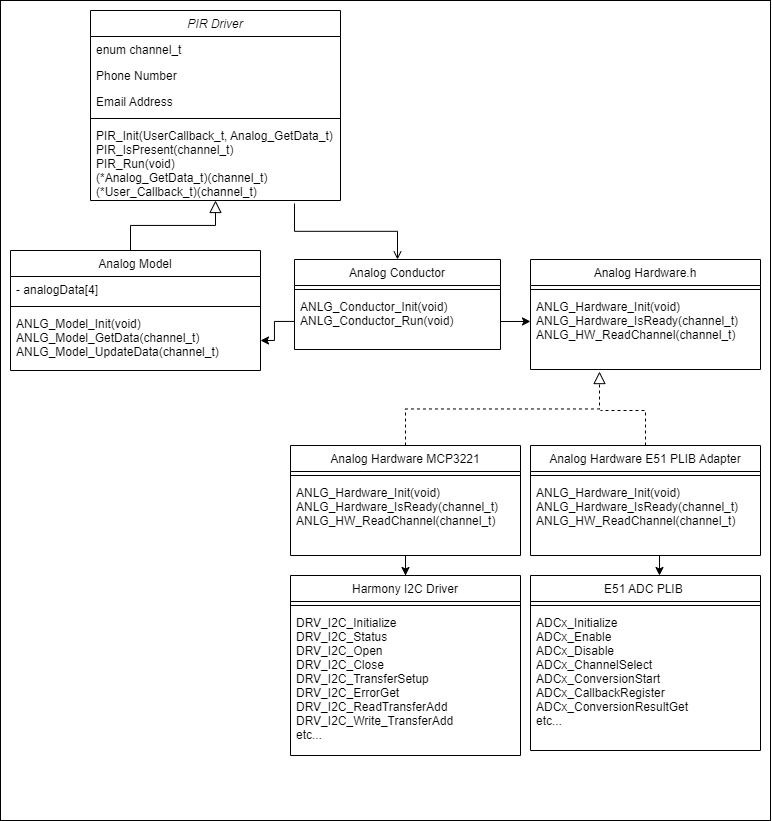

The diagram above was exported from draw.io. Its source (the exported page's mxGraphModel, read from the mxfile embedded in the PNG):
<mxGraphModel dx="1405" dy="958" grid="1" gridSize="10" guides="1" tooltips="1" connect="1" arrows="1" fold="1" page="1" pageScale="1" pageWidth="827" pageHeight="1169" math="0" shadow="0">
  <root>
    <mxCell id="WIyWlLk6GJQsqaUBKTNV-0" />
    <mxCell id="WIyWlLk6GJQsqaUBKTNV-1" parent="WIyWlLk6GJQsqaUBKTNV-0" />
    <mxCell id="oJfcwJx9fNT-0sXFsB0b-14" value="" style="rounded=0;whiteSpace=wrap;html=1;" vertex="1" parent="WIyWlLk6GJQsqaUBKTNV-1">
      <mxGeometry x="40" y="110" width="770" height="820" as="geometry" />
    </mxCell>
    <mxCell id="zkfFHV4jXpPFQw0GAbJ--0" value="PIR Driver" style="swimlane;fontStyle=2;align=center;verticalAlign=top;childLayout=stackLayout;horizontal=1;startSize=26;horizontalStack=0;resizeParent=1;resizeLast=0;collapsible=1;marginBottom=0;rounded=0;shadow=0;strokeWidth=1;" parent="WIyWlLk6GJQsqaUBKTNV-1" vertex="1">
      <mxGeometry x="130" y="120" width="250" height="190" as="geometry">
        <mxRectangle x="230" y="140" width="160" height="26" as="alternateBounds" />
      </mxGeometry>
    </mxCell>
    <mxCell id="zkfFHV4jXpPFQw0GAbJ--1" value="enum channel_t" style="text;align=left;verticalAlign=top;spacingLeft=4;spacingRight=4;overflow=hidden;rotatable=0;points=[[0,0.5],[1,0.5]];portConstraint=eastwest;" parent="zkfFHV4jXpPFQw0GAbJ--0" vertex="1">
      <mxGeometry y="26" width="250" height="26" as="geometry" />
    </mxCell>
    <mxCell id="zkfFHV4jXpPFQw0GAbJ--2" value="Phone Number" style="text;align=left;verticalAlign=top;spacingLeft=4;spacingRight=4;overflow=hidden;rotatable=0;points=[[0,0.5],[1,0.5]];portConstraint=eastwest;rounded=0;shadow=0;html=0;" parent="zkfFHV4jXpPFQw0GAbJ--0" vertex="1">
      <mxGeometry y="52" width="250" height="26" as="geometry" />
    </mxCell>
    <mxCell id="zkfFHV4jXpPFQw0GAbJ--3" value="Email Address" style="text;align=left;verticalAlign=top;spacingLeft=4;spacingRight=4;overflow=hidden;rotatable=0;points=[[0,0.5],[1,0.5]];portConstraint=eastwest;rounded=0;shadow=0;html=0;" parent="zkfFHV4jXpPFQw0GAbJ--0" vertex="1">
      <mxGeometry y="78" width="250" height="26" as="geometry" />
    </mxCell>
    <mxCell id="zkfFHV4jXpPFQw0GAbJ--4" value="" style="line;html=1;strokeWidth=1;align=left;verticalAlign=middle;spacingTop=-1;spacingLeft=3;spacingRight=3;rotatable=0;labelPosition=right;points=[];portConstraint=eastwest;" parent="zkfFHV4jXpPFQw0GAbJ--0" vertex="1">
      <mxGeometry y="104" width="250" height="8" as="geometry" />
    </mxCell>
    <mxCell id="zkfFHV4jXpPFQw0GAbJ--5" value="PIR_Init(UserCallback_t, Analog_GetData_t)&#10;PIR_IsPresent(channel_t)&#10;PIR_Run(void)&#10;(*Analog_GetData_t)(channel_t)&#10;(*User_Callback_t)(channel_t)" style="text;align=left;verticalAlign=top;spacingLeft=4;spacingRight=4;overflow=hidden;rotatable=0;points=[[0,0.5],[1,0.5]];portConstraint=eastwest;" parent="zkfFHV4jXpPFQw0GAbJ--0" vertex="1">
      <mxGeometry y="112" width="250" height="78" as="geometry" />
    </mxCell>
    <mxCell id="zkfFHV4jXpPFQw0GAbJ--12" value="" style="endArrow=block;endSize=10;endFill=0;shadow=0;strokeWidth=1;rounded=0;edgeStyle=elbowEdgeStyle;elbow=vertical;" parent="WIyWlLk6GJQsqaUBKTNV-1" target="zkfFHV4jXpPFQw0GAbJ--0" edge="1">
      <mxGeometry width="160" relative="1" as="geometry">
        <mxPoint x="170" y="360" as="sourcePoint" />
        <mxPoint x="200" y="203" as="targetPoint" />
      </mxGeometry>
    </mxCell>
    <mxCell id="zkfFHV4jXpPFQw0GAbJ--17" value="Analog Conductor" style="swimlane;fontStyle=0;align=center;verticalAlign=top;childLayout=stackLayout;horizontal=1;startSize=26;horizontalStack=0;resizeParent=1;resizeLast=0;collapsible=1;marginBottom=0;rounded=0;shadow=0;strokeWidth=1;" parent="WIyWlLk6GJQsqaUBKTNV-1" vertex="1">
      <mxGeometry x="334" y="369" width="206" height="90" as="geometry">
        <mxRectangle x="550" y="140" width="160" height="26" as="alternateBounds" />
      </mxGeometry>
    </mxCell>
    <mxCell id="zkfFHV4jXpPFQw0GAbJ--23" value="" style="line;html=1;strokeWidth=1;align=left;verticalAlign=middle;spacingTop=-1;spacingLeft=3;spacingRight=3;rotatable=0;labelPosition=right;points=[];portConstraint=eastwest;" parent="zkfFHV4jXpPFQw0GAbJ--17" vertex="1">
      <mxGeometry y="26" width="206" height="8" as="geometry" />
    </mxCell>
    <mxCell id="zkfFHV4jXpPFQw0GAbJ--24" value="ANLG_Conductor_Init(void)&#10;ANLG_Conductor_Run(void)" style="text;align=left;verticalAlign=top;spacingLeft=4;spacingRight=4;overflow=hidden;rotatable=0;points=[[0,0.5],[1,0.5]];portConstraint=eastwest;" parent="zkfFHV4jXpPFQw0GAbJ--17" vertex="1">
      <mxGeometry y="34" width="206" height="56" as="geometry" />
    </mxCell>
    <mxCell id="zkfFHV4jXpPFQw0GAbJ--26" value="" style="endArrow=open;shadow=0;strokeWidth=1;rounded=0;endFill=1;edgeStyle=elbowEdgeStyle;elbow=vertical;exitX=0.816;exitY=1.038;exitDx=0;exitDy=0;exitPerimeter=0;" parent="WIyWlLk6GJQsqaUBKTNV-1" source="zkfFHV4jXpPFQw0GAbJ--5" target="zkfFHV4jXpPFQw0GAbJ--17" edge="1">
      <mxGeometry x="0.5" y="41" relative="1" as="geometry">
        <mxPoint x="380" y="192" as="sourcePoint" />
        <mxPoint x="540" y="192" as="targetPoint" />
        <mxPoint x="-40" y="32" as="offset" />
      </mxGeometry>
    </mxCell>
    <mxCell id="oJfcwJx9fNT-0sXFsB0b-1" value="Analog Hardware.h" style="swimlane;fontStyle=0;align=center;verticalAlign=top;childLayout=stackLayout;horizontal=1;startSize=26;horizontalStack=0;resizeParent=1;resizeLast=0;collapsible=1;marginBottom=0;rounded=0;shadow=0;strokeWidth=1;" vertex="1" parent="WIyWlLk6GJQsqaUBKTNV-1">
      <mxGeometry x="570" y="369" width="230" height="110" as="geometry">
        <mxRectangle x="550" y="140" width="160" height="26" as="alternateBounds" />
      </mxGeometry>
    </mxCell>
    <mxCell id="oJfcwJx9fNT-0sXFsB0b-7" value="" style="line;html=1;strokeWidth=1;align=left;verticalAlign=middle;spacingTop=-1;spacingLeft=3;spacingRight=3;rotatable=0;labelPosition=right;points=[];portConstraint=eastwest;" vertex="1" parent="oJfcwJx9fNT-0sXFsB0b-1">
      <mxGeometry y="26" width="230" height="8" as="geometry" />
    </mxCell>
    <mxCell id="oJfcwJx9fNT-0sXFsB0b-8" value="ANLG_Hardware_Init(void)&#10;ANLG_Hardware_IsReady(channel_t)&#10;ANLG_HW_ReadChannel(channel_t)" style="text;align=left;verticalAlign=top;spacingLeft=4;spacingRight=4;overflow=hidden;rotatable=0;points=[[0,0.5],[1,0.5]];portConstraint=eastwest;" vertex="1" parent="oJfcwJx9fNT-0sXFsB0b-1">
      <mxGeometry y="34" width="230" height="76" as="geometry" />
    </mxCell>
    <mxCell id="oJfcwJx9fNT-0sXFsB0b-15" style="edgeStyle=orthogonalEdgeStyle;rounded=0;orthogonalLoop=1;jettySize=auto;html=1;exitX=1;exitY=0.5;exitDx=0;exitDy=0;entryX=0;entryY=0.368;entryDx=0;entryDy=0;entryPerimeter=0;" edge="1" parent="WIyWlLk6GJQsqaUBKTNV-1" source="zkfFHV4jXpPFQw0GAbJ--24" target="oJfcwJx9fNT-0sXFsB0b-8">
      <mxGeometry relative="1" as="geometry" />
    </mxCell>
    <mxCell id="oJfcwJx9fNT-0sXFsB0b-16" value="Analog Model" style="swimlane;fontStyle=0;align=center;verticalAlign=top;childLayout=stackLayout;horizontal=1;startSize=26;horizontalStack=0;resizeParent=1;resizeLast=0;collapsible=1;marginBottom=0;rounded=0;shadow=0;strokeWidth=1;" vertex="1" parent="WIyWlLk6GJQsqaUBKTNV-1">
      <mxGeometry x="50" y="360" width="250" height="120" as="geometry">
        <mxRectangle x="230" y="140" width="160" height="26" as="alternateBounds" />
      </mxGeometry>
    </mxCell>
    <mxCell id="oJfcwJx9fNT-0sXFsB0b-17" value="- analogData[4]" style="text;align=left;verticalAlign=top;spacingLeft=4;spacingRight=4;overflow=hidden;rotatable=0;points=[[0,0.5],[1,0.5]];portConstraint=eastwest;" vertex="1" parent="oJfcwJx9fNT-0sXFsB0b-16">
      <mxGeometry y="26" width="250" height="26" as="geometry" />
    </mxCell>
    <mxCell id="oJfcwJx9fNT-0sXFsB0b-20" value="" style="line;html=1;strokeWidth=1;align=left;verticalAlign=middle;spacingTop=-1;spacingLeft=3;spacingRight=3;rotatable=0;labelPosition=right;points=[];portConstraint=eastwest;" vertex="1" parent="oJfcwJx9fNT-0sXFsB0b-16">
      <mxGeometry y="52" width="250" height="8" as="geometry" />
    </mxCell>
    <mxCell id="oJfcwJx9fNT-0sXFsB0b-21" value="ANLG_Model_Init(void)&#10;ANLG_Model_GetData(channel_t)&#10;ANLG_Model_UpdateData(channel_t)" style="text;align=left;verticalAlign=top;spacingLeft=4;spacingRight=4;overflow=hidden;rotatable=0;points=[[0,0.5],[1,0.5]];portConstraint=eastwest;" vertex="1" parent="oJfcwJx9fNT-0sXFsB0b-16">
      <mxGeometry y="60" width="250" height="60" as="geometry" />
    </mxCell>
    <mxCell id="oJfcwJx9fNT-0sXFsB0b-22" value="" style="edgeStyle=orthogonalEdgeStyle;rounded=0;orthogonalLoop=1;jettySize=auto;html=1;" edge="1" parent="WIyWlLk6GJQsqaUBKTNV-1" source="zkfFHV4jXpPFQw0GAbJ--24" target="oJfcwJx9fNT-0sXFsB0b-21">
      <mxGeometry relative="1" as="geometry" />
    </mxCell>
    <mxCell id="oJfcwJx9fNT-0sXFsB0b-23" value="Analog Hardware MCP3221" style="swimlane;fontStyle=0;align=center;verticalAlign=top;childLayout=stackLayout;horizontal=1;startSize=26;horizontalStack=0;resizeParent=1;resizeLast=0;collapsible=1;marginBottom=0;rounded=0;shadow=0;strokeWidth=1;" vertex="1" parent="WIyWlLk6GJQsqaUBKTNV-1">
      <mxGeometry x="330" y="555" width="230" height="110" as="geometry">
        <mxRectangle x="550" y="140" width="160" height="26" as="alternateBounds" />
      </mxGeometry>
    </mxCell>
    <mxCell id="oJfcwJx9fNT-0sXFsB0b-24" value="" style="line;html=1;strokeWidth=1;align=left;verticalAlign=middle;spacingTop=-1;spacingLeft=3;spacingRight=3;rotatable=0;labelPosition=right;points=[];portConstraint=eastwest;" vertex="1" parent="oJfcwJx9fNT-0sXFsB0b-23">
      <mxGeometry y="26" width="230" height="8" as="geometry" />
    </mxCell>
    <mxCell id="oJfcwJx9fNT-0sXFsB0b-25" value="ANLG_Hardware_Init(void)&#10;ANLG_Hardware_IsReady(channel_t)&#10;ANLG_HW_ReadChannel(channel_t)" style="text;align=left;verticalAlign=top;spacingLeft=4;spacingRight=4;overflow=hidden;rotatable=0;points=[[0,0.5],[1,0.5]];portConstraint=eastwest;" vertex="1" parent="oJfcwJx9fNT-0sXFsB0b-23">
      <mxGeometry y="34" width="230" height="76" as="geometry" />
    </mxCell>
    <mxCell id="oJfcwJx9fNT-0sXFsB0b-38" style="edgeStyle=orthogonalEdgeStyle;rounded=0;orthogonalLoop=1;jettySize=auto;html=1;exitX=0.5;exitY=0;exitDx=0;exitDy=0;dashed=1;endArrow=none;endFill=0;" edge="1" parent="WIyWlLk6GJQsqaUBKTNV-1" source="oJfcwJx9fNT-0sXFsB0b-27">
      <mxGeometry relative="1" as="geometry">
        <mxPoint x="640" y="520" as="targetPoint" />
        <Array as="points">
          <mxPoint x="685" y="520" />
        </Array>
      </mxGeometry>
    </mxCell>
    <mxCell id="oJfcwJx9fNT-0sXFsB0b-27" value="Analog Hardware E51 PLIB Adapter" style="swimlane;fontStyle=0;align=center;verticalAlign=top;childLayout=stackLayout;horizontal=1;startSize=26;horizontalStack=0;resizeParent=1;resizeLast=0;collapsible=1;marginBottom=0;rounded=0;shadow=0;strokeWidth=1;" vertex="1" parent="WIyWlLk6GJQsqaUBKTNV-1">
      <mxGeometry x="570" y="555" width="230" height="110" as="geometry">
        <mxRectangle x="550" y="140" width="160" height="26" as="alternateBounds" />
      </mxGeometry>
    </mxCell>
    <mxCell id="oJfcwJx9fNT-0sXFsB0b-28" value="" style="line;html=1;strokeWidth=1;align=left;verticalAlign=middle;spacingTop=-1;spacingLeft=3;spacingRight=3;rotatable=0;labelPosition=right;points=[];portConstraint=eastwest;" vertex="1" parent="oJfcwJx9fNT-0sXFsB0b-27">
      <mxGeometry y="26" width="230" height="8" as="geometry" />
    </mxCell>
    <mxCell id="oJfcwJx9fNT-0sXFsB0b-29" value="ANLG_Hardware_Init(void)&#10;ANLG_Hardware_IsReady(channel_t)&#10;ANLG_HW_ReadChannel(channel_t)" style="text;align=left;verticalAlign=top;spacingLeft=4;spacingRight=4;overflow=hidden;rotatable=0;points=[[0,0.5],[1,0.5]];portConstraint=eastwest;" vertex="1" parent="oJfcwJx9fNT-0sXFsB0b-27">
      <mxGeometry y="34" width="230" height="76" as="geometry" />
    </mxCell>
    <mxCell id="oJfcwJx9fNT-0sXFsB0b-34" value="E51 ADC PLIB " style="swimlane;fontStyle=0;align=center;verticalAlign=top;childLayout=stackLayout;horizontal=1;startSize=26;horizontalStack=0;resizeParent=1;resizeLast=0;collapsible=1;marginBottom=0;rounded=0;shadow=0;strokeWidth=1;" vertex="1" parent="WIyWlLk6GJQsqaUBKTNV-1">
      <mxGeometry x="570" y="685" width="230" height="175" as="geometry">
        <mxRectangle x="550" y="140" width="160" height="26" as="alternateBounds" />
      </mxGeometry>
    </mxCell>
    <mxCell id="oJfcwJx9fNT-0sXFsB0b-35" value="" style="line;html=1;strokeWidth=1;align=left;verticalAlign=middle;spacingTop=-1;spacingLeft=3;spacingRight=3;rotatable=0;labelPosition=right;points=[];portConstraint=eastwest;" vertex="1" parent="oJfcwJx9fNT-0sXFsB0b-34">
      <mxGeometry y="26" width="230" height="8" as="geometry" />
    </mxCell>
    <mxCell id="oJfcwJx9fNT-0sXFsB0b-36" value="ADCx_Initialize&#10;ADCx_Enable&#10;ADCx_Disable&#10;ADCx_ChannelSelect&#10;ADCx_ConversionStart&#10;ADCx_CallbackRegister&#10;ADCx_ConversionResultGet&#10;etc..." style="text;align=left;verticalAlign=top;spacingLeft=4;spacingRight=4;overflow=hidden;rotatable=0;points=[[0,0.5],[1,0.5]];portConstraint=eastwest;" vertex="1" parent="oJfcwJx9fNT-0sXFsB0b-34">
      <mxGeometry y="34" width="230" height="126" as="geometry" />
    </mxCell>
    <mxCell id="oJfcwJx9fNT-0sXFsB0b-37" value="" style="endArrow=block;endSize=10;endFill=0;shadow=0;strokeWidth=1;rounded=0;edgeStyle=elbowEdgeStyle;elbow=vertical;exitX=0.5;exitY=0;exitDx=0;exitDy=0;dashed=1;entryX=0.3;entryY=1.027;entryDx=0;entryDy=0;entryPerimeter=0;" edge="1" parent="WIyWlLk6GJQsqaUBKTNV-1" source="oJfcwJx9fNT-0sXFsB0b-23" target="oJfcwJx9fNT-0sXFsB0b-8">
      <mxGeometry width="160" relative="1" as="geometry">
        <mxPoint x="440" y="540" as="sourcePoint" />
        <mxPoint x="680" y="480" as="targetPoint" />
      </mxGeometry>
    </mxCell>
    <mxCell id="oJfcwJx9fNT-0sXFsB0b-39" value="Harmony I2C Driver" style="swimlane;fontStyle=0;align=center;verticalAlign=top;childLayout=stackLayout;horizontal=1;startSize=26;horizontalStack=0;resizeParent=1;resizeLast=0;collapsible=1;marginBottom=0;rounded=0;shadow=0;strokeWidth=1;" vertex="1" parent="WIyWlLk6GJQsqaUBKTNV-1">
      <mxGeometry x="330" y="685" width="230" height="180" as="geometry">
        <mxRectangle x="550" y="140" width="160" height="26" as="alternateBounds" />
      </mxGeometry>
    </mxCell>
    <mxCell id="oJfcwJx9fNT-0sXFsB0b-40" value="" style="line;html=1;strokeWidth=1;align=left;verticalAlign=middle;spacingTop=-1;spacingLeft=3;spacingRight=3;rotatable=0;labelPosition=right;points=[];portConstraint=eastwest;" vertex="1" parent="oJfcwJx9fNT-0sXFsB0b-39">
      <mxGeometry y="26" width="230" height="8" as="geometry" />
    </mxCell>
    <mxCell id="oJfcwJx9fNT-0sXFsB0b-41" value="DRV_I2C_Initialize&#10;DRV_I2C_Status&#10;DRV_I2C_Open&#10;DRV_I2C_Close&#10;DRV_I2C_TransferSetup&#10;DRV_I2C_ErrorGet&#10;DRV_I2C_ReadTransferAdd&#10;DRV_I2C_Write_TransferAdd&#10;etc..." style="text;align=left;verticalAlign=top;spacingLeft=4;spacingRight=4;overflow=hidden;rotatable=0;points=[[0,0.5],[1,0.5]];portConstraint=eastwest;" vertex="1" parent="oJfcwJx9fNT-0sXFsB0b-39">
      <mxGeometry y="34" width="230" height="146" as="geometry" />
    </mxCell>
    <mxCell id="oJfcwJx9fNT-0sXFsB0b-42" style="edgeStyle=orthogonalEdgeStyle;rounded=0;orthogonalLoop=1;jettySize=auto;html=1;exitX=0.5;exitY=1;exitDx=0;exitDy=0;" edge="1" parent="WIyWlLk6GJQsqaUBKTNV-1" source="oJfcwJx9fNT-0sXFsB0b-23" target="oJfcwJx9fNT-0sXFsB0b-39">
      <mxGeometry relative="1" as="geometry">
        <mxPoint x="430" y="670.03" as="sourcePoint" />
        <mxPoint x="460" y="669.998" as="targetPoint" />
        <Array as="points" />
      </mxGeometry>
    </mxCell>
    <mxCell id="oJfcwJx9fNT-0sXFsB0b-43" style="edgeStyle=orthogonalEdgeStyle;rounded=0;orthogonalLoop=1;jettySize=auto;html=1;exitX=0.5;exitY=1;exitDx=0;exitDy=0;" edge="1" parent="WIyWlLk6GJQsqaUBKTNV-1">
      <mxGeometry relative="1" as="geometry">
        <mxPoint x="699" y="665" as="sourcePoint" />
        <mxPoint x="698.9885057471265" y="685" as="targetPoint" />
        <Array as="points" />
      </mxGeometry>
    </mxCell>
  </root>
</mxGraphModel>